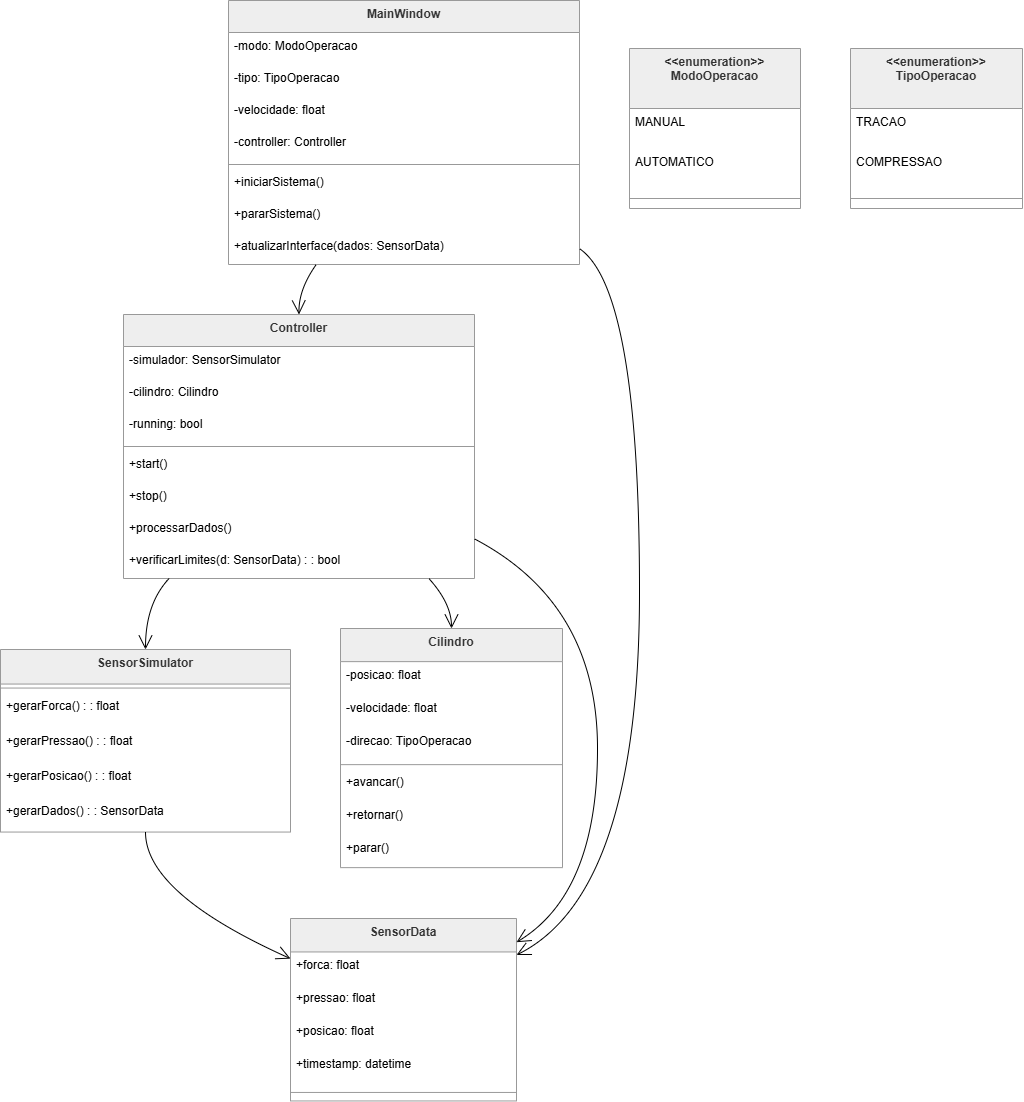

The diagram above was exported from draw.io. Its source (the exported page's mxGraphModel, read from the mxfile embedded in the PNG):
<mxGraphModel dx="1895" dy="1138" grid="1" gridSize="10" guides="1" tooltips="1" connect="1" arrows="1" fold="1" page="1" pageScale="1" pageWidth="827" pageHeight="1169" math="0" shadow="0">
  <root>
    <mxCell id="0" />
    <mxCell id="1" parent="0" />
    <mxCell id="UwaQW4_Cq5RCn78Uf9NR-1" parent="1" style="swimlane;fontStyle=1;align=center;verticalAlign=top;childLayout=stackLayout;horizontal=1;startSize=32;horizontalStack=0;resizeParent=1;resizeParentMax=0;resizeLast=0;collapsible=0;marginBottom=0;fillColor=light-dark(#eeeeee,#1f2020);strokeColor=light-dark(#999999,#cccccc);fontColor=light-dark(#333333,#cccccc);" value="MainWindow" vertex="1">
      <mxGeometry height="264" width="351" x="248" y="140" as="geometry" />
    </mxCell>
    <mxCell id="UwaQW4_Cq5RCn78Uf9NR-2" parent="UwaQW4_Cq5RCn78Uf9NR-1" style="text;strokeColor=none;fillColor=none;align=left;verticalAlign=top;spacingLeft=4;spacingRight=4;overflow=hidden;rotatable=0;points=[[0,0.5],[1,0.5]];portConstraint=eastwest;" value="-modo: ModoOperacao" vertex="1">
      <mxGeometry height="32" width="351" y="32" as="geometry" />
    </mxCell>
    <mxCell id="UwaQW4_Cq5RCn78Uf9NR-3" parent="UwaQW4_Cq5RCn78Uf9NR-1" style="text;strokeColor=none;fillColor=none;align=left;verticalAlign=top;spacingLeft=4;spacingRight=4;overflow=hidden;rotatable=0;points=[[0,0.5],[1,0.5]];portConstraint=eastwest;" value="-tipo: TipoOperacao" vertex="1">
      <mxGeometry height="32" width="351" y="64" as="geometry" />
    </mxCell>
    <mxCell id="UwaQW4_Cq5RCn78Uf9NR-4" parent="UwaQW4_Cq5RCn78Uf9NR-1" style="text;strokeColor=none;fillColor=none;align=left;verticalAlign=top;spacingLeft=4;spacingRight=4;overflow=hidden;rotatable=0;points=[[0,0.5],[1,0.5]];portConstraint=eastwest;" value="-velocidade: float" vertex="1">
      <mxGeometry height="32" width="351" y="96" as="geometry" />
    </mxCell>
    <mxCell id="UwaQW4_Cq5RCn78Uf9NR-5" parent="UwaQW4_Cq5RCn78Uf9NR-1" style="text;strokeColor=none;fillColor=none;align=left;verticalAlign=top;spacingLeft=4;spacingRight=4;overflow=hidden;rotatable=0;points=[[0,0.5],[1,0.5]];portConstraint=eastwest;" value="-controller: Controller" vertex="1">
      <mxGeometry height="32" width="351" y="128" as="geometry" />
    </mxCell>
    <mxCell id="UwaQW4_Cq5RCn78Uf9NR-6" parent="UwaQW4_Cq5RCn78Uf9NR-1" style="line;strokeWidth=1;fillColor=none;align=left;verticalAlign=middle;spacingTop=-1;spacingLeft=3;spacingRight=3;rotatable=0;labelPosition=right;points=[];portConstraint=eastwest;strokeColor=inherit;" vertex="1">
      <mxGeometry height="8" width="351" y="160" as="geometry" />
    </mxCell>
    <mxCell id="UwaQW4_Cq5RCn78Uf9NR-7" parent="UwaQW4_Cq5RCn78Uf9NR-1" style="text;strokeColor=none;fillColor=none;align=left;verticalAlign=top;spacingLeft=4;spacingRight=4;overflow=hidden;rotatable=0;points=[[0,0.5],[1,0.5]];portConstraint=eastwest;" value="+iniciarSistema()" vertex="1">
      <mxGeometry height="32" width="351" y="168" as="geometry" />
    </mxCell>
    <mxCell id="UwaQW4_Cq5RCn78Uf9NR-8" parent="UwaQW4_Cq5RCn78Uf9NR-1" style="text;strokeColor=none;fillColor=none;align=left;verticalAlign=top;spacingLeft=4;spacingRight=4;overflow=hidden;rotatable=0;points=[[0,0.5],[1,0.5]];portConstraint=eastwest;" value="+pararSistema()" vertex="1">
      <mxGeometry height="32" width="351" y="200" as="geometry" />
    </mxCell>
    <mxCell id="UwaQW4_Cq5RCn78Uf9NR-9" parent="UwaQW4_Cq5RCn78Uf9NR-1" style="text;strokeColor=none;fillColor=none;align=left;verticalAlign=top;spacingLeft=4;spacingRight=4;overflow=hidden;rotatable=0;points=[[0,0.5],[1,0.5]];portConstraint=eastwest;" value="+atualizarInterface(dados: SensorData)" vertex="1">
      <mxGeometry height="32" width="351" y="232" as="geometry" />
    </mxCell>
    <mxCell id="UwaQW4_Cq5RCn78Uf9NR-10" parent="1" style="swimlane;fontStyle=1;align=center;verticalAlign=top;childLayout=stackLayout;horizontal=1;startSize=32;horizontalStack=0;resizeParent=1;resizeParentMax=0;resizeLast=0;collapsible=0;marginBottom=0;fillColor=light-dark(#eeeeee,#1f2020);strokeColor=light-dark(#999999,#cccccc);fontColor=light-dark(#333333,#cccccc);" value="Controller" vertex="1">
      <mxGeometry height="264" width="351" x="143" y="454" as="geometry" />
    </mxCell>
    <mxCell id="UwaQW4_Cq5RCn78Uf9NR-11" parent="UwaQW4_Cq5RCn78Uf9NR-10" style="text;strokeColor=none;fillColor=none;align=left;verticalAlign=top;spacingLeft=4;spacingRight=4;overflow=hidden;rotatable=0;points=[[0,0.5],[1,0.5]];portConstraint=eastwest;" value="-simulador: SensorSimulator" vertex="1">
      <mxGeometry height="32" width="351" y="32" as="geometry" />
    </mxCell>
    <mxCell id="UwaQW4_Cq5RCn78Uf9NR-12" parent="UwaQW4_Cq5RCn78Uf9NR-10" style="text;strokeColor=none;fillColor=none;align=left;verticalAlign=top;spacingLeft=4;spacingRight=4;overflow=hidden;rotatable=0;points=[[0,0.5],[1,0.5]];portConstraint=eastwest;" value="-cilindro: Cilindro" vertex="1">
      <mxGeometry height="32" width="351" y="64" as="geometry" />
    </mxCell>
    <mxCell id="UwaQW4_Cq5RCn78Uf9NR-13" parent="UwaQW4_Cq5RCn78Uf9NR-10" style="text;strokeColor=none;fillColor=none;align=left;verticalAlign=top;spacingLeft=4;spacingRight=4;overflow=hidden;rotatable=0;points=[[0,0.5],[1,0.5]];portConstraint=eastwest;" value="-running: bool" vertex="1">
      <mxGeometry height="32" width="351" y="96" as="geometry" />
    </mxCell>
    <mxCell id="UwaQW4_Cq5RCn78Uf9NR-14" parent="UwaQW4_Cq5RCn78Uf9NR-10" style="line;strokeWidth=1;fillColor=none;align=left;verticalAlign=middle;spacingTop=-1;spacingLeft=3;spacingRight=3;rotatable=0;labelPosition=right;points=[];portConstraint=eastwest;strokeColor=inherit;" vertex="1">
      <mxGeometry height="8" width="351" y="128" as="geometry" />
    </mxCell>
    <mxCell id="UwaQW4_Cq5RCn78Uf9NR-15" parent="UwaQW4_Cq5RCn78Uf9NR-10" style="text;strokeColor=none;fillColor=none;align=left;verticalAlign=top;spacingLeft=4;spacingRight=4;overflow=hidden;rotatable=0;points=[[0,0.5],[1,0.5]];portConstraint=eastwest;" value="+start()" vertex="1">
      <mxGeometry height="32" width="351" y="136" as="geometry" />
    </mxCell>
    <mxCell id="UwaQW4_Cq5RCn78Uf9NR-16" parent="UwaQW4_Cq5RCn78Uf9NR-10" style="text;strokeColor=none;fillColor=none;align=left;verticalAlign=top;spacingLeft=4;spacingRight=4;overflow=hidden;rotatable=0;points=[[0,0.5],[1,0.5]];portConstraint=eastwest;" value="+stop()" vertex="1">
      <mxGeometry height="32" width="351" y="168" as="geometry" />
    </mxCell>
    <mxCell id="UwaQW4_Cq5RCn78Uf9NR-17" parent="UwaQW4_Cq5RCn78Uf9NR-10" style="text;strokeColor=none;fillColor=none;align=left;verticalAlign=top;spacingLeft=4;spacingRight=4;overflow=hidden;rotatable=0;points=[[0,0.5],[1,0.5]];portConstraint=eastwest;" value="+processarDados()" vertex="1">
      <mxGeometry height="32" width="351" y="200" as="geometry" />
    </mxCell>
    <mxCell id="UwaQW4_Cq5RCn78Uf9NR-18" parent="UwaQW4_Cq5RCn78Uf9NR-10" style="text;strokeColor=none;fillColor=none;align=left;verticalAlign=top;spacingLeft=4;spacingRight=4;overflow=hidden;rotatable=0;points=[[0,0.5],[1,0.5]];portConstraint=eastwest;" value="+verificarLimites(d: SensorData) : : bool" vertex="1">
      <mxGeometry height="32" width="351" y="232" as="geometry" />
    </mxCell>
    <mxCell id="UwaQW4_Cq5RCn78Uf9NR-19" parent="1" style="swimlane;fontStyle=1;align=center;verticalAlign=top;childLayout=stackLayout;horizontal=1;startSize=34.54545454545455;horizontalStack=0;resizeParent=1;resizeParentMax=0;resizeLast=0;collapsible=0;marginBottom=0;fillColor=light-dark(#eeeeee,#1f2020);strokeColor=light-dark(#999999,#cccccc);fontColor=light-dark(#333333,#cccccc);" value="SensorSimulator" vertex="1">
      <mxGeometry height="182.54545454545456" width="290" x="20" y="789" as="geometry" />
    </mxCell>
    <mxCell id="UwaQW4_Cq5RCn78Uf9NR-20" parent="UwaQW4_Cq5RCn78Uf9NR-19" style="line;strokeWidth=1;fillColor=none;align=left;verticalAlign=middle;spacingTop=-1;spacingLeft=3;spacingRight=3;rotatable=0;labelPosition=right;points=[];portConstraint=eastwest;strokeColor=inherit;" vertex="1">
      <mxGeometry height="8" width="290" y="34.54545454545455" as="geometry" />
    </mxCell>
    <mxCell id="UwaQW4_Cq5RCn78Uf9NR-21" parent="UwaQW4_Cq5RCn78Uf9NR-19" style="text;strokeColor=none;fillColor=none;align=left;verticalAlign=top;spacingLeft=4;spacingRight=4;overflow=hidden;rotatable=0;points=[[0,0.5],[1,0.5]];portConstraint=eastwest;" value="+gerarForca() : : float" vertex="1">
      <mxGeometry height="35" width="290" y="42.54545454545455" as="geometry" />
    </mxCell>
    <mxCell id="UwaQW4_Cq5RCn78Uf9NR-22" parent="UwaQW4_Cq5RCn78Uf9NR-19" style="text;strokeColor=none;fillColor=none;align=left;verticalAlign=top;spacingLeft=4;spacingRight=4;overflow=hidden;rotatable=0;points=[[0,0.5],[1,0.5]];portConstraint=eastwest;" value="+gerarPressao() : : float" vertex="1">
      <mxGeometry height="35" width="290" y="77.54545454545455" as="geometry" />
    </mxCell>
    <mxCell id="UwaQW4_Cq5RCn78Uf9NR-23" parent="UwaQW4_Cq5RCn78Uf9NR-19" style="text;strokeColor=none;fillColor=none;align=left;verticalAlign=top;spacingLeft=4;spacingRight=4;overflow=hidden;rotatable=0;points=[[0,0.5],[1,0.5]];portConstraint=eastwest;" value="+gerarPosicao() : : float" vertex="1">
      <mxGeometry height="35" width="290" y="112.54545454545455" as="geometry" />
    </mxCell>
    <mxCell id="UwaQW4_Cq5RCn78Uf9NR-24" parent="UwaQW4_Cq5RCn78Uf9NR-19" style="text;strokeColor=none;fillColor=none;align=left;verticalAlign=top;spacingLeft=4;spacingRight=4;overflow=hidden;rotatable=0;points=[[0,0.5],[1,0.5]];portConstraint=eastwest;" value="+gerarDados() : : SensorData" vertex="1">
      <mxGeometry height="35" width="290" y="147.54545454545456" as="geometry" />
    </mxCell>
    <mxCell id="UwaQW4_Cq5RCn78Uf9NR-25" parent="1" style="swimlane;fontStyle=1;align=center;verticalAlign=top;childLayout=stackLayout;horizontal=1;startSize=33.45454545454545;horizontalStack=0;resizeParent=1;resizeParentMax=0;resizeLast=0;collapsible=0;marginBottom=0;fillColor=light-dark(#eeeeee,#1f2020);strokeColor=light-dark(#999999,#cccccc);fontColor=light-dark(#333333,#cccccc);" value="SensorData" vertex="1">
      <mxGeometry height="182.45454545454544" width="226" x="310" y="1058" as="geometry" />
    </mxCell>
    <mxCell id="UwaQW4_Cq5RCn78Uf9NR-26" parent="UwaQW4_Cq5RCn78Uf9NR-25" style="text;strokeColor=none;fillColor=none;align=left;verticalAlign=top;spacingLeft=4;spacingRight=4;overflow=hidden;rotatable=0;points=[[0,0.5],[1,0.5]];portConstraint=eastwest;" value="+forca: float" vertex="1">
      <mxGeometry height="33" width="226" y="33.45454545454545" as="geometry" />
    </mxCell>
    <mxCell id="UwaQW4_Cq5RCn78Uf9NR-27" parent="UwaQW4_Cq5RCn78Uf9NR-25" style="text;strokeColor=none;fillColor=none;align=left;verticalAlign=top;spacingLeft=4;spacingRight=4;overflow=hidden;rotatable=0;points=[[0,0.5],[1,0.5]];portConstraint=eastwest;" value="+pressao: float" vertex="1">
      <mxGeometry height="33" width="226" y="66.45454545454545" as="geometry" />
    </mxCell>
    <mxCell id="UwaQW4_Cq5RCn78Uf9NR-28" parent="UwaQW4_Cq5RCn78Uf9NR-25" style="text;strokeColor=none;fillColor=none;align=left;verticalAlign=top;spacingLeft=4;spacingRight=4;overflow=hidden;rotatable=0;points=[[0,0.5],[1,0.5]];portConstraint=eastwest;" value="+posicao: float" vertex="1">
      <mxGeometry height="33" width="226" y="99.45454545454545" as="geometry" />
    </mxCell>
    <mxCell id="UwaQW4_Cq5RCn78Uf9NR-29" parent="UwaQW4_Cq5RCn78Uf9NR-25" style="text;strokeColor=none;fillColor=none;align=left;verticalAlign=top;spacingLeft=4;spacingRight=4;overflow=hidden;rotatable=0;points=[[0,0.5],[1,0.5]];portConstraint=eastwest;" value="+timestamp: datetime" vertex="1">
      <mxGeometry height="33" width="226" y="132.45454545454544" as="geometry" />
    </mxCell>
    <mxCell id="UwaQW4_Cq5RCn78Uf9NR-30" parent="UwaQW4_Cq5RCn78Uf9NR-25" style="line;strokeWidth=1;fillColor=none;align=left;verticalAlign=middle;spacingTop=-1;spacingLeft=3;spacingRight=3;rotatable=0;labelPosition=right;points=[];portConstraint=eastwest;strokeColor=inherit;" vertex="1">
      <mxGeometry height="17" width="226" y="165.45454545454544" as="geometry" />
    </mxCell>
    <mxCell id="UwaQW4_Cq5RCn78Uf9NR-31" parent="1" style="swimlane;fontStyle=1;align=center;verticalAlign=top;childLayout=stackLayout;horizontal=1;startSize=33.142857142857146;horizontalStack=0;resizeParent=1;resizeParentMax=0;resizeLast=0;collapsible=0;marginBottom=0;fillColor=light-dark(#eeeeee,#1f2020);strokeColor=light-dark(#999999,#cccccc);fontColor=light-dark(#333333,#cccccc);" value="Cilindro" vertex="1">
      <mxGeometry height="239.14285714285714" width="222" x="360" y="768" as="geometry" />
    </mxCell>
    <mxCell id="UwaQW4_Cq5RCn78Uf9NR-32" parent="UwaQW4_Cq5RCn78Uf9NR-31" style="text;strokeColor=none;fillColor=none;align=left;verticalAlign=top;spacingLeft=4;spacingRight=4;overflow=hidden;rotatable=0;points=[[0,0.5],[1,0.5]];portConstraint=eastwest;" value="-posicao: float" vertex="1">
      <mxGeometry height="33" width="222" y="33.142857142857146" as="geometry" />
    </mxCell>
    <mxCell id="UwaQW4_Cq5RCn78Uf9NR-33" parent="UwaQW4_Cq5RCn78Uf9NR-31" style="text;strokeColor=none;fillColor=none;align=left;verticalAlign=top;spacingLeft=4;spacingRight=4;overflow=hidden;rotatable=0;points=[[0,0.5],[1,0.5]];portConstraint=eastwest;" value="-velocidade: float" vertex="1">
      <mxGeometry height="33" width="222" y="66.14285714285714" as="geometry" />
    </mxCell>
    <mxCell id="UwaQW4_Cq5RCn78Uf9NR-34" parent="UwaQW4_Cq5RCn78Uf9NR-31" style="text;strokeColor=none;fillColor=none;align=left;verticalAlign=top;spacingLeft=4;spacingRight=4;overflow=hidden;rotatable=0;points=[[0,0.5],[1,0.5]];portConstraint=eastwest;" value="-direcao: TipoOperacao" vertex="1">
      <mxGeometry height="33" width="222" y="99.14285714285714" as="geometry" />
    </mxCell>
    <mxCell id="UwaQW4_Cq5RCn78Uf9NR-35" parent="UwaQW4_Cq5RCn78Uf9NR-31" style="line;strokeWidth=1;fillColor=none;align=left;verticalAlign=middle;spacingTop=-1;spacingLeft=3;spacingRight=3;rotatable=0;labelPosition=right;points=[];portConstraint=eastwest;strokeColor=inherit;" vertex="1">
      <mxGeometry height="8" width="222" y="132.14285714285714" as="geometry" />
    </mxCell>
    <mxCell id="UwaQW4_Cq5RCn78Uf9NR-36" parent="UwaQW4_Cq5RCn78Uf9NR-31" style="text;strokeColor=none;fillColor=none;align=left;verticalAlign=top;spacingLeft=4;spacingRight=4;overflow=hidden;rotatable=0;points=[[0,0.5],[1,0.5]];portConstraint=eastwest;" value="+avancar()" vertex="1">
      <mxGeometry height="33" width="222" y="140.14285714285714" as="geometry" />
    </mxCell>
    <mxCell id="UwaQW4_Cq5RCn78Uf9NR-37" parent="UwaQW4_Cq5RCn78Uf9NR-31" style="text;strokeColor=none;fillColor=none;align=left;verticalAlign=top;spacingLeft=4;spacingRight=4;overflow=hidden;rotatable=0;points=[[0,0.5],[1,0.5]];portConstraint=eastwest;" value="+retornar()" vertex="1">
      <mxGeometry height="33" width="222" y="173.14285714285714" as="geometry" />
    </mxCell>
    <mxCell id="UwaQW4_Cq5RCn78Uf9NR-38" parent="UwaQW4_Cq5RCn78Uf9NR-31" style="text;strokeColor=none;fillColor=none;align=left;verticalAlign=top;spacingLeft=4;spacingRight=4;overflow=hidden;rotatable=0;points=[[0,0.5],[1,0.5]];portConstraint=eastwest;" value="+parar()" vertex="1">
      <mxGeometry height="33" width="222" y="206.14285714285714" as="geometry" />
    </mxCell>
    <mxCell id="UwaQW4_Cq5RCn78Uf9NR-39" parent="1" style="swimlane;fontStyle=1;align=center;verticalAlign=top;childLayout=stackLayout;horizontal=1;startSize=60;horizontalStack=0;resizeParent=1;resizeParentMax=0;resizeLast=0;collapsible=0;marginBottom=0;fillColor=light-dark(#eeeeee,#1f2020);strokeColor=light-dark(#999999,#cccccc);fontColor=light-dark(#333333,#cccccc);" value="&lt;&lt;enumeration&gt;&gt;&#10;ModoOperacao" vertex="1">
      <mxGeometry height="160" width="171" x="649" y="188" as="geometry" />
    </mxCell>
    <mxCell id="UwaQW4_Cq5RCn78Uf9NR-40" parent="UwaQW4_Cq5RCn78Uf9NR-39" style="text;strokeColor=none;fillColor=none;align=left;verticalAlign=top;spacingLeft=4;spacingRight=4;overflow=hidden;rotatable=0;points=[[0,0.5],[1,0.5]];portConstraint=eastwest;" value="MANUAL" vertex="1">
      <mxGeometry height="40" width="171" y="60" as="geometry" />
    </mxCell>
    <mxCell id="UwaQW4_Cq5RCn78Uf9NR-41" parent="UwaQW4_Cq5RCn78Uf9NR-39" style="text;strokeColor=none;fillColor=none;align=left;verticalAlign=top;spacingLeft=4;spacingRight=4;overflow=hidden;rotatable=0;points=[[0,0.5],[1,0.5]];portConstraint=eastwest;" value="AUTOMATICO" vertex="1">
      <mxGeometry height="40" width="171" y="100" as="geometry" />
    </mxCell>
    <mxCell id="UwaQW4_Cq5RCn78Uf9NR-42" parent="UwaQW4_Cq5RCn78Uf9NR-39" style="line;strokeWidth=1;fillColor=none;align=left;verticalAlign=middle;spacingTop=-1;spacingLeft=3;spacingRight=3;rotatable=0;labelPosition=right;points=[];portConstraint=eastwest;strokeColor=inherit;" vertex="1">
      <mxGeometry height="20" width="171" y="140" as="geometry" />
    </mxCell>
    <mxCell id="UwaQW4_Cq5RCn78Uf9NR-43" parent="1" style="swimlane;fontStyle=1;align=center;verticalAlign=top;childLayout=stackLayout;horizontal=1;startSize=60;horizontalStack=0;resizeParent=1;resizeParentMax=0;resizeLast=0;collapsible=0;marginBottom=0;fillColor=light-dark(#eeeeee,#1f2020);strokeColor=light-dark(#999999,#cccccc);fontColor=light-dark(#333333,#cccccc);" value="&lt;&lt;enumeration&gt;&gt;&#10;TipoOperacao" vertex="1">
      <mxGeometry height="160" width="172" x="870" y="188" as="geometry" />
    </mxCell>
    <mxCell id="UwaQW4_Cq5RCn78Uf9NR-44" parent="UwaQW4_Cq5RCn78Uf9NR-43" style="text;strokeColor=none;fillColor=none;align=left;verticalAlign=top;spacingLeft=4;spacingRight=4;overflow=hidden;rotatable=0;points=[[0,0.5],[1,0.5]];portConstraint=eastwest;" value="TRACAO" vertex="1">
      <mxGeometry height="40" width="172" y="60" as="geometry" />
    </mxCell>
    <mxCell id="UwaQW4_Cq5RCn78Uf9NR-45" parent="UwaQW4_Cq5RCn78Uf9NR-43" style="text;strokeColor=none;fillColor=none;align=left;verticalAlign=top;spacingLeft=4;spacingRight=4;overflow=hidden;rotatable=0;points=[[0,0.5],[1,0.5]];portConstraint=eastwest;" value="COMPRESSAO" vertex="1">
      <mxGeometry height="40" width="172" y="100" as="geometry" />
    </mxCell>
    <mxCell id="UwaQW4_Cq5RCn78Uf9NR-46" parent="UwaQW4_Cq5RCn78Uf9NR-43" style="line;strokeWidth=1;fillColor=none;align=left;verticalAlign=middle;spacingTop=-1;spacingLeft=3;spacingRight=3;rotatable=0;labelPosition=right;points=[];portConstraint=eastwest;strokeColor=inherit;" vertex="1">
      <mxGeometry height="20" width="172" y="140" as="geometry" />
    </mxCell>
    <mxCell id="UwaQW4_Cq5RCn78Uf9NR-47" edge="1" parent="1" source="UwaQW4_Cq5RCn78Uf9NR-1" style="curved=1;startArrow=none;endArrow=open;endSize=12;exitX=0.25;exitY=1;entryX=0.5;entryY=0;rounded=0;" target="UwaQW4_Cq5RCn78Uf9NR-10" value="">
      <mxGeometry relative="1" as="geometry">
        <Array as="points">
          <mxPoint x="318" y="429" />
        </Array>
      </mxGeometry>
    </mxCell>
    <mxCell id="UwaQW4_Cq5RCn78Uf9NR-48" edge="1" parent="1" source="UwaQW4_Cq5RCn78Uf9NR-10" style="curved=1;startArrow=none;endArrow=open;endSize=12;exitX=0.13;exitY=1;entryX=0.5;entryY=0;rounded=0;" target="UwaQW4_Cq5RCn78Uf9NR-19" value="">
      <mxGeometry relative="1" as="geometry">
        <Array as="points">
          <mxPoint x="165" y="743" />
        </Array>
      </mxGeometry>
    </mxCell>
    <mxCell id="UwaQW4_Cq5RCn78Uf9NR-49" edge="1" parent="1" source="UwaQW4_Cq5RCn78Uf9NR-10" style="curved=1;startArrow=none;endArrow=open;endSize=12;exitX=0.87;exitY=1;entryX=0.5;entryY=0;rounded=0;" target="UwaQW4_Cq5RCn78Uf9NR-31" value="">
      <mxGeometry relative="1" as="geometry">
        <Array as="points">
          <mxPoint x="471" y="743" />
        </Array>
      </mxGeometry>
    </mxCell>
    <mxCell id="UwaQW4_Cq5RCn78Uf9NR-50" edge="1" parent="1" source="UwaQW4_Cq5RCn78Uf9NR-19" style="curved=1;startArrow=none;endArrow=open;endSize=12;exitX=0.5;exitY=1;entryX=0;entryY=0.22;rounded=0;" target="UwaQW4_Cq5RCn78Uf9NR-25" value="">
      <mxGeometry relative="1" as="geometry">
        <Array as="points">
          <mxPoint x="165" y="1033" />
        </Array>
      </mxGeometry>
    </mxCell>
    <mxCell id="UwaQW4_Cq5RCn78Uf9NR-51" edge="1" parent="1" source="UwaQW4_Cq5RCn78Uf9NR-10" style="curved=1;startArrow=none;endArrow=open;endSize=12;exitX=1;exitY=0.85;entryX=1;entryY=0.13;rounded=0;" target="UwaQW4_Cq5RCn78Uf9NR-25" value="">
      <mxGeometry relative="1" as="geometry">
        <Array as="points">
          <mxPoint x="617" y="743" />
          <mxPoint x="617" y="1033" />
        </Array>
      </mxGeometry>
    </mxCell>
    <mxCell id="UwaQW4_Cq5RCn78Uf9NR-52" edge="1" parent="1" source="UwaQW4_Cq5RCn78Uf9NR-1" style="curved=1;startArrow=none;endArrow=open;endSize=12;exitX=1;exitY=0.94;entryX=1;entryY=0.2;rounded=0;" target="UwaQW4_Cq5RCn78Uf9NR-25" value="">
      <mxGeometry relative="1" as="geometry">
        <Array as="points">
          <mxPoint x="659" y="429" />
          <mxPoint x="659" y="1033" />
        </Array>
      </mxGeometry>
    </mxCell>
  </root>
</mxGraphModel>